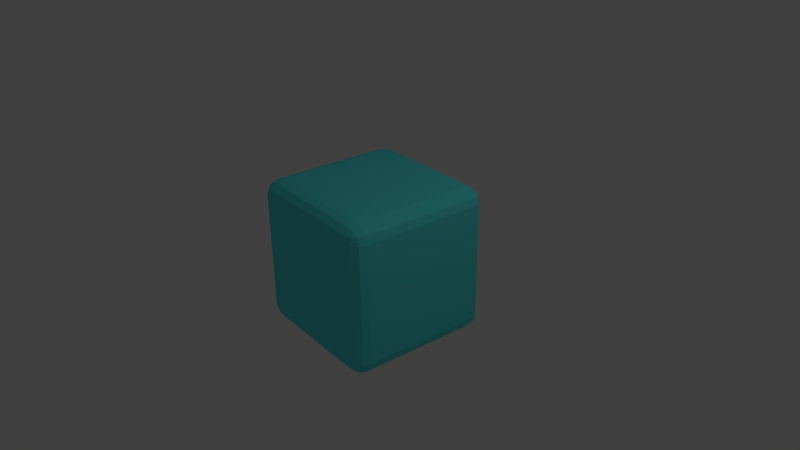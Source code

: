# Source: Cube_Character.blend  (saved by Blender 2.78.0; exported with 4.5.12 LTS)
import bpy
from mathutils import Matrix  # noqa: F401  (used for matrix-valued properties, if any)

bpy.ops.wm.read_factory_settings(use_empty=True)
scene = bpy.context.scene
scene.name = 'Scene'

# ---- collections
col_collection_1 = bpy.data.collections.new('Collection 1'); scene.collection.children.link(col_collection_1)

# ---- materials (node trees are filled in below, after node groups)
mat_cube = bpy.data.materials.new('Cube')
mat_cube.alpha_threshold = 0.0
mat_cube.use_transparent_shadow = False
mat_cube.preview_render_type = 'CUBE'
mat_cube.diffuse_color = (0.1, 0.8, 0.8, 1.0)
mat_cube.roughness = 0.5
mat_cube.line_color = (0.0, 0.0, 0.0, 1.0)

# ---- material node trees

# ---- world
world_world = bpy.data.worlds.new('World'); scene.world = world_world
world_world.color = (0.05088, 0.05088, 0.05088)
world_world.use_sun_shadow = False
world_world.sun_shadow_jitter_overblur = 0.0
world_world.cycles.sampling_method = 'NONE'
world_world.cycles.sample_map_resolution = 256

# ---- cameras
cam_camera = bpy.data.cameras.new('Camera')
cam_camera.clip_end = 100.0
cam_camera.lens = 35.0
cam_camera.sensor_width = 32.0
cam_camera.sensor_height = 18.0
cam_camera.ortho_scale = 7.314
cam_camera.dof.focus_distance = 0.0
cam_camera.dof.aperture_fstop = 128.0

# ---- lights
light_lamp = bpy.data.lights.new('Lamp', 'POINT')
light_lamp.transmission_factor = 0.0
light_lamp.cutoff_distance = 30.0
light_lamp.energy = 100.0
light_lamp.shadow_buffer_clip_start = 1.001
light_lamp.shadow_soft_size = 0.1
light_lamp.shadow_maximum_resolution = 0.006
light_lamp.use_absolute_resolution = True
light_lamp.cycles.use_multiple_importance_sampling = False

# ---- meshes
me_cube = bpy.data.meshes.new('Cube')
me_cube.from_pydata([(1.0, 0.8, -0.8), (0.8, 0.8, -1.0), (0.8, 1.0, -0.8), (0.9733, 0.8, -0.8999), (0.9733, 0.8999, -0.8), (0.9473, 0.8956, -0.8956), (0.8, 0.8999, -0.9733), (0.8999, 0.8, -0.9733), (0.8956, 0.8956, -0.9473), (0.8999, 0.9733, -0.8), (0.8, 0.9733, -0.8999), (0.8956, 0.9473, -0.8956), (1.0, -0.8, -0.8), (0.8, -1.0, -0.8), (0.8, -0.8, -1.0), (0.9733, -0.8999, -0.8), (0.9733, -0.8, -0.8999), (0.9473, -0.8956, -0.8956), (0.8, -0.9733, -0.8999), (0.8999, -0.9733, -0.8), (0.8956, -0.9473, -0.8956), (0.8999, -0.8, -0.9733), (0.8, -0.8999, -0.9733), (0.8956, -0.8956, -0.9473), (-0.8, -1.0, -0.8), (-1.0, -0.8, -0.8), (-0.8, -0.8, -1.0), (-0.8999, -0.9733, -0.8), (-0.8, -0.9733, -0.8999), (-0.8956, -0.9473, -0.8956), (-0.9733, -0.8, -0.8999), (-0.9733, -0.8999, -0.8), (-0.9473, -0.8956, -0.8956), (-0.8, -0.8999, -0.9733), (-0.8999, -0.8, -0.9733), (-0.8956, -0.8956, -0.9473), (-0.8, 1.0, -0.8), (-0.8, 0.8, -1.0), (-1.0, 0.8, -0.8), (-0.8, 0.9733, -0.8999), (-0.8999, 0.9733, -0.8), (-0.8956, 0.9473, -0.8956), (-0.8999, 0.8, -0.9733), (-0.8, 0.8999, -0.9733), (-0.8956, 0.8956, -0.9473), (-0.9733, 0.8999, -0.8), (-0.9733, 0.8, -0.8999), (-0.9473, 0.8956, -0.8956), (0.8, 1.0, 0.8), (0.8, 0.8, 1.0), (1.0, 0.8, 0.8), (0.8, 0.9733, 0.8999), (0.8999, 0.9733, 0.8), (0.8956, 0.9473, 0.8956), (0.8999, 0.8, 0.9733), (0.8, 0.8999, 0.9733), (0.8956, 0.8956, 0.9473), (0.9733, 0.8999, 0.8), (0.9733, 0.8, 0.8999), (0.9473, 0.8956, 0.8956), (0.8, -1.0, 0.8), (1.0, -0.8, 0.8), (0.8, -0.8, 1.0), (0.8999, -0.9733, 0.8), (0.8, -0.9733, 0.8999), (0.8956, -0.9473, 0.8956), (0.9733, -0.8, 0.8999), (0.9733, -0.8999, 0.8), (0.9473, -0.8956, 0.8956), (0.8, -0.8999, 0.9733), (0.8999, -0.8, 0.9733), (0.8956, -0.8956, 0.9473), (-1.0, -0.8, 0.8), (-0.8, -1.0, 0.8), (-0.8, -0.8, 1.0), (-0.9733, -0.8999, 0.8), (-0.9733, -0.8, 0.8999), (-0.9473, -0.8956, 0.8956), (-0.8, -0.9733, 0.8999), (-0.8999, -0.9733, 0.8), (-0.8956, -0.9473, 0.8956), (-0.8999, -0.8, 0.9733), (-0.8, -0.8999, 0.9733), (-0.8956, -0.8956, 0.9473), (-1.0, 0.8, 0.8), (-0.8, 0.8, 1.0), (-0.8, 1.0, 0.8), (-0.9733, 0.8, 0.8999), (-0.9733, 0.8999, 0.8), (-0.9473, 0.8956, 0.8956), (-0.8, 0.8999, 0.9733), (-0.8999, 0.8, 0.9733), (-0.8956, 0.8956, 0.9473), (-0.8999, 0.9733, 0.8), (-0.8, 0.9733, 0.8999), (-0.8956, 0.9473, 0.8956)], [], [(48, 2, 36, 86), (13, 60, 73, 24), (25, 72, 84, 38), (49, 85, 74, 62), (0, 50, 61, 12), (0, 3, 5, 4), (3, 7, 8, 5), (1, 6, 8, 7), (6, 10, 11, 8), (2, 9, 11, 10), (9, 4, 5, 11), (5, 8, 11), (12, 15, 17, 16), (15, 19, 20, 17), (13, 18, 20, 19), (18, 22, 23, 20), (14, 21, 23, 22), (21, 16, 17, 23), (17, 20, 23), (24, 27, 29, 28), (27, 31, 32, 29), (25, 30, 32, 31), (30, 34, 35, 32), (26, 33, 35, 34), (33, 28, 29, 35), (29, 32, 35), (36, 39, 41, 40), (39, 43, 44, 41), (37, 42, 44, 43), (42, 46, 47, 44), (38, 45, 47, 46), (45, 40, 41, 47), (41, 44, 47), (48, 51, 53, 52), (51, 55, 56, 53), (49, 54, 56, 55), (54, 58, 59, 56), (50, 57, 59, 58), (57, 52, 53, 59), (53, 56, 59), (60, 63, 65, 64), (63, 67, 68, 65), (61, 66, 68, 67), (66, 70, 71, 68), (62, 69, 71, 70), (69, 64, 65, 71), (65, 68, 71), (72, 75, 77, 76), (75, 79, 80, 77), (73, 78, 80, 79), (78, 82, 83, 80), (74, 81, 83, 82), (81, 76, 77, 83), (77, 80, 83), (84, 87, 89, 88), (87, 91, 92, 89), (85, 90, 92, 91), (90, 94, 95, 92), (86, 93, 95, 94), (93, 88, 89, 95), (89, 92, 95), (0, 12, 16, 3), (3, 16, 21, 7), (7, 21, 14, 1), (1, 37, 43, 6), (6, 43, 39, 10), (10, 39, 36, 2), (2, 48, 52, 9), (9, 52, 57, 4), (4, 57, 50, 0), (13, 24, 28, 18), (18, 28, 33, 22), (22, 33, 26, 14), (12, 61, 67, 15), (15, 67, 63, 19), (19, 63, 60, 13), (25, 38, 46, 30), (30, 46, 42, 34), (34, 42, 37, 26), (24, 73, 79, 27), (27, 79, 75, 31), (31, 75, 72, 25), (38, 84, 88, 45), (45, 88, 93, 40), (40, 93, 86, 36), (49, 62, 70, 54), (54, 70, 66, 58), (58, 66, 61, 50), (48, 86, 94, 51), (51, 94, 90, 55), (55, 90, 85, 49), (62, 74, 82, 69), (69, 82, 78, 64), (64, 78, 73, 60), (74, 85, 91, 81), (81, 91, 87, 76), (76, 87, 84, 72), (1, 14, 26, 37)])
me_cube.materials.append(mat_cube)
me_cube.use_remesh_preserve_volume = False
me_cube.use_remesh_preserve_attributes = False
me_cube.use_mirror_vertex_groups = False
me_cube.update()

# ---- objects
ob_cube_object = bpy.data.objects.new('Cube Object', me_cube)
ob_lamp = bpy.data.objects.new('Lamp', light_lamp)
ob_camera = bpy.data.objects.new('Camera', cam_camera)

# ---- transforms, parenting, visibility, modifiers, constraints
ob_cube_object.location = (0.0, 0.0, 0.0)
ob_cube_object.rotation_euler = (0.0, -0.0, -0.0941)
ob_cube_object.lock_rotations_4d = False
ob_cube_object.empty_display_type = 'ARROWS'
ob_cube_object.lineart.crease_threshold = 0.0
ob_lamp.location = (4.076, 1.005, 5.904)
ob_lamp.rotation_euler = (0.6503, 0.05522, 1.866)
ob_lamp.lock_rotations_4d = False
ob_lamp.empty_display_type = 'ARROWS'
ob_lamp.color = (0.0, 0.0, 0.0, 0.0)
ob_lamp.lineart.crease_threshold = 0.0
ob_camera.location = (7.481, -6.508, 5.344)
ob_camera.rotation_euler = (1.109, 0.01082, 0.8149)
ob_camera.lock_rotations_4d = False
ob_camera.empty_display_type = 'ARROWS'
ob_camera.color = (0.0, 0.0, 0.0, 0.0)
ob_camera.display_type = 'WIRE'
ob_camera.lineart.crease_threshold = 0.0

# ---- collection membership
col_collection_1.objects.link(ob_cube_object)
col_collection_1.objects.link(ob_lamp)
col_collection_1.objects.link(ob_camera)

# ---- scene / render settings (as saved in the file)
scene.camera = ob_camera
scene.frame_start = 1; scene.frame_end = 525; scene.frame_set(265)
scene.render.engine = 'BLENDER_EEVEE_NEXT'
scene.render.resolution_percentage = 50
scene.render.dither_intensity = 0.0
scene.cycles.use_denoising = False
scene.cycles.samples = 10
scene.cycles.sampling_pattern = 'TABULATED_SOBOL'
scene.cycles.light_sampling_threshold = 0.0
scene.cycles.use_adaptive_sampling = False
scene.cycles.use_light_tree = False
scene.cycles.blur_glossy = 0.0
scene.cycles.pixel_filter_type = 'GAUSSIAN'
scene.cycles.sample_clamp_indirect = 0.0
scene.view_settings.view_transform = 'Standard'
bpy.context.view_layer.update()

